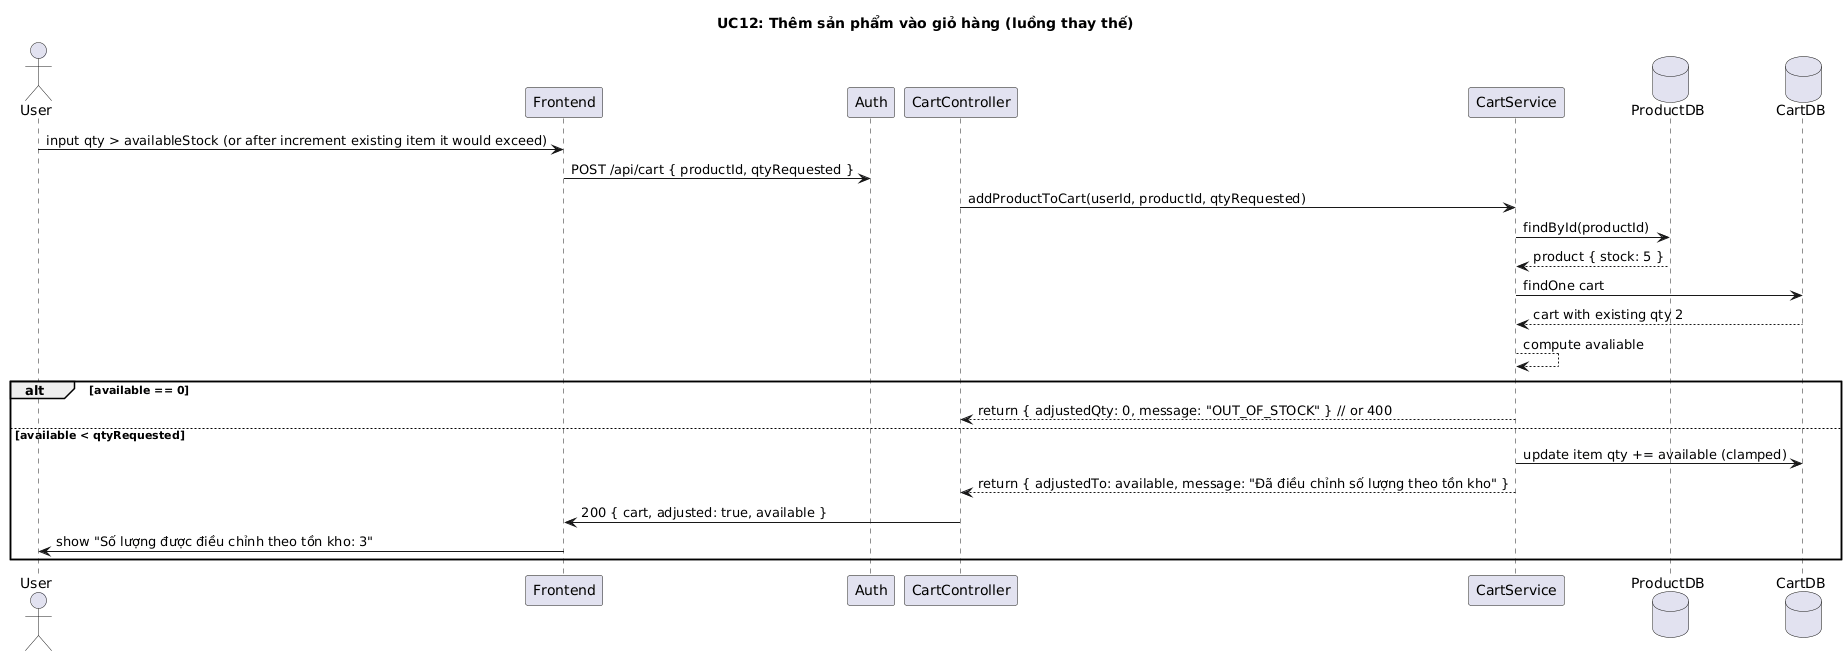

The diagram above was rendered by PlantUML. Its source (embedded in the PNG):
@startuml
title UC12: Thêm sản phẩm vào giỏ hàng (luồng thay thế)

actor User
participant Frontend
participant Auth
participant CartController
participant CartService
database ProductDB
database CartDB

User -> Frontend: input qty > availableStock (or after increment existing item it would exceed)
Frontend -> Auth: POST /api/cart { productId, qtyRequested }
CartController -> CartService: addProductToCart(userId, productId, qtyRequested)
CartService -> ProductDB: findById(productId)
ProductDB --> CartService: product { stock: 5 }
CartService -> CartDB: findOne cart
CartDB --> CartService: cart with existing qty 2
CartService --> CartService: compute avaliable 
alt available == 0
  CartService --> CartController: return { adjustedQty: 0, message: "OUT_OF_STOCK" } // or 400
else available < qtyRequested
  CartService -> CartDB: update item qty += available (clamped)
  CartService --> CartController: return { adjustedTo: available, message: "Đã điều chỉnh số lượng theo tồn kho" }
  CartController -> Frontend: 200 { cart, adjusted: true, available }
  Frontend -> User: show "Số lượng được điều chỉnh theo tồn kho: 3"
end
@enduml